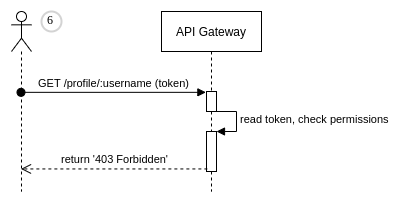

The diagram above was exported from draw.io. Its source (the exported page's mxGraphModel, read from the mxfile embedded in the PNG):
<mxGraphModel dx="1390" dy="714" grid="1" gridSize="10" guides="1" tooltips="1" connect="1" arrows="1" fold="1" page="1" pageScale="1" pageWidth="827" pageHeight="1169" math="0" shadow="0">
  <root>
    <mxCell id="0" />
    <mxCell id="1" parent="0" />
    <mxCell id="2" value="" style="shape=umlLifeline;participant=umlActor;perimeter=lifelinePerimeter;whiteSpace=wrap;html=1;container=1;collapsible=0;recursiveResize=0;verticalAlign=top;spacingTop=36;outlineConnect=0;" vertex="1" parent="1">
      <mxGeometry x="660" y="580" width="20" height="180" as="geometry" />
    </mxCell>
    <mxCell id="3" value="API Gateway" style="shape=umlLifeline;perimeter=lifelinePerimeter;whiteSpace=wrap;html=1;container=1;collapsible=0;recursiveResize=0;outlineConnect=0;fillColor=#ffffff;" vertex="1" parent="1">
      <mxGeometry x="810" y="580" width="100" height="180" as="geometry" />
    </mxCell>
    <mxCell id="4" value="" style="html=1;points=[];perimeter=orthogonalPerimeter;fillColor=#ffffff;" vertex="1" parent="3">
      <mxGeometry x="45" y="80" width="10" height="20" as="geometry" />
    </mxCell>
    <mxCell id="5" value="" style="html=1;points=[];perimeter=orthogonalPerimeter;fillColor=#ffffff;align=center;" vertex="1" parent="3">
      <mxGeometry x="45" y="120" width="10" height="40" as="geometry" />
    </mxCell>
    <mxCell id="6" value="read token, check permissions" style="edgeStyle=orthogonalEdgeStyle;html=1;align=left;spacingLeft=2;endArrow=block;rounded=0;entryX=1;entryY=0;" edge="1" parent="3" target="5">
      <mxGeometry relative="1" as="geometry">
        <mxPoint x="50" y="100" as="sourcePoint" />
        <Array as="points">
          <mxPoint x="75" y="100" />
        </Array>
      </mxGeometry>
    </mxCell>
    <mxCell id="7" value="GET /profile/:username (token)" style="html=1;verticalAlign=bottom;startArrow=oval;endArrow=block;startSize=8;entryX=-0.061;entryY=0.042;entryDx=0;entryDy=0;entryPerimeter=0;" edge="1" source="2" target="4" parent="1">
      <mxGeometry relative="1" as="geometry">
        <mxPoint x="669.6666666666665" y="750" as="sourcePoint" />
        <mxPoint x="860" y="660" as="targetPoint" />
      </mxGeometry>
    </mxCell>
    <mxCell id="8" value="return '403 Forbidden'" style="html=1;verticalAlign=bottom;endArrow=open;dashed=1;endSize=8;exitX=0.086;exitY=0.936;exitDx=0;exitDy=0;exitPerimeter=0;" edge="1" source="5" target="2" parent="1">
      <mxGeometry relative="1" as="geometry">
        <mxPoint x="669.6666666666665" y="808" as="targetPoint" />
        <mxPoint x="1035" y="808" as="sourcePoint" />
      </mxGeometry>
    </mxCell>
    <mxCell id="9" value="6" style="ellipse;whiteSpace=wrap;html=1;aspect=fixed;strokeWidth=2;fontFamily=Tahoma;spacingBottom=4;spacingRight=2;strokeColor=#d3d3d3;fillColor=#ffffff;" vertex="1" parent="1">
      <mxGeometry x="690" y="580" width="20" height="20" as="geometry" />
    </mxCell>
  </root>
</mxGraphModel>